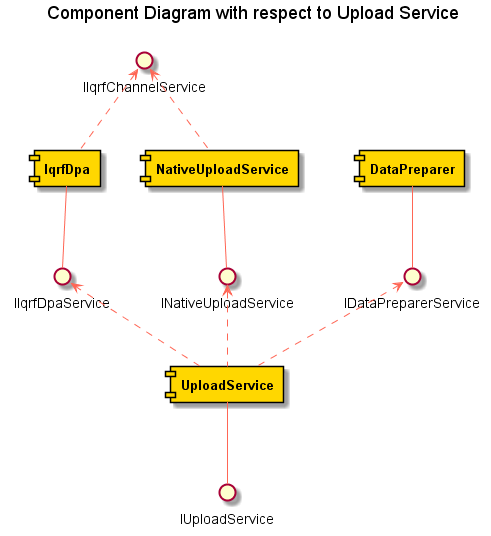

The diagram above was rendered by PlantUML. Its source (embedded in the PNG):
@startuml
title Component Diagram with respect to Upload Service

skinparam component {
  FontSize 13
  BackgroundColor<<Apache>> Red
  BorderColor<<Apache>> #FF6655
  FontName Courier
  FontStyle bold
  BorderColor black
  BackgroundColor gold
  ArrowFontStyle italic
  ArrowFontName Arial
  ArrowColor #FF6655
  ArrowFontColor #777777
}

skinparam note {
  FontSize 9
  FontName Arial
  BorderColor Gray
  BackgroundColor white
  FontStyle italic
  ArrowFontName Arial
}


interface "IUploadService" as I1
interface "IIqrfDpaService" as I2
interface "INativeUploadService" as I3
interface "IDataPreparerService" as I4
interface "IIqrfChannelService" as I5

component [UploadService] as C1
component [IqrfDpa] as C2
component [NativeUploadService] as C3
component [DataPreparer] as C4

C1 -- I1
C2 -- I2
C3 -- I3
C4 -- I4
C1 .u.> I2
C1 .u.> I3
C1 .u.> I4
C2 .u.> I5
C3 .u.> I5

@enduml